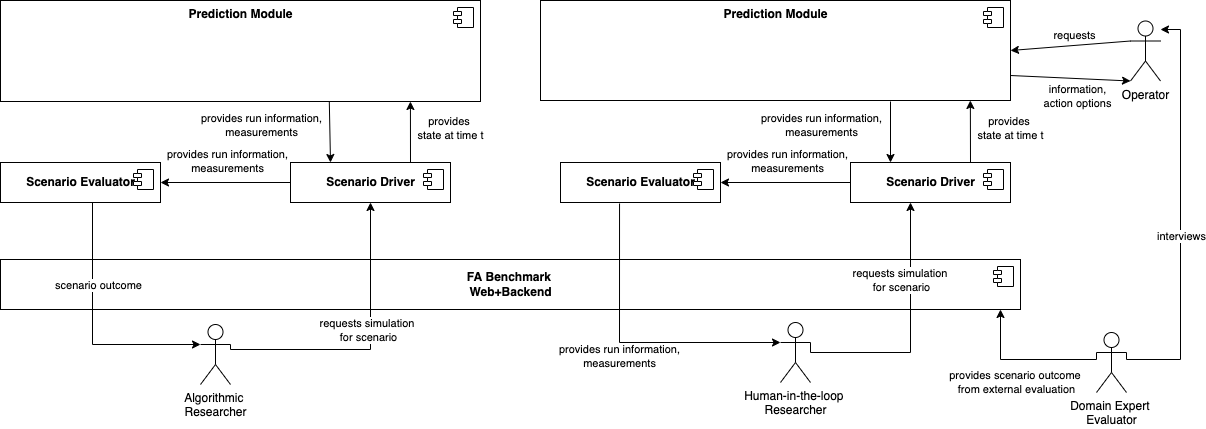

The diagram above was exported from draw.io. Its source (the exported page's mxGraphModel, read from the mxfile embedded in the PNG):
<mxGraphModel dx="3341" dy="1464" grid="1" gridSize="10" guides="1" tooltips="1" connect="1" arrows="1" fold="1" page="1" pageScale="1" pageWidth="827" pageHeight="1169" math="0" shadow="0">
  <root>
    <mxCell id="0" />
    <mxCell id="1" parent="0" />
    <mxCell id="2" value="&lt;b&gt;FA Benchmark&amp;nbsp;&lt;br&gt;Web+Backend&lt;/b&gt;" style="html=1;dropTarget=0;" parent="1" vertex="1">
      <mxGeometry x="-80" y="410" width="1020" height="50" as="geometry" />
    </mxCell>
    <mxCell id="3" value="" style="shape=module;jettyWidth=8;jettyHeight=4;" parent="2" vertex="1">
      <mxGeometry x="1" width="20" height="20" relative="1" as="geometry">
        <mxPoint x="-27" y="7" as="offset" />
      </mxGeometry>
    </mxCell>
    <mxCell id="4" value="&lt;b&gt;Prediction Module&lt;/b&gt;" style="html=1;dropTarget=0;verticalAlign=top;" parent="1" vertex="1">
      <mxGeometry x="-80" y="151" width="480" height="101" as="geometry" />
    </mxCell>
    <mxCell id="5" value="" style="shape=module;jettyWidth=8;jettyHeight=4;" parent="4" vertex="1">
      <mxGeometry x="1" width="20" height="20" relative="1" as="geometry">
        <mxPoint x="-27" y="7" as="offset" />
      </mxGeometry>
    </mxCell>
    <mxCell id="6" value="&lt;b&gt;Prediction Module&lt;/b&gt;" style="html=1;dropTarget=0;verticalAlign=top;" parent="1" vertex="1">
      <mxGeometry x="460" y="151" width="470" height="100" as="geometry" />
    </mxCell>
    <mxCell id="7" value="" style="shape=module;jettyWidth=8;jettyHeight=4;" parent="6" vertex="1">
      <mxGeometry x="1" width="20" height="20" relative="1" as="geometry">
        <mxPoint x="-27" y="7" as="offset" />
      </mxGeometry>
    </mxCell>
    <mxCell id="19" value="Algorithmic &lt;br&gt;Researcher" style="shape=umlActor;verticalLabelPosition=bottom;verticalAlign=top;html=1;outlineConnect=0;" parent="1" vertex="1">
      <mxGeometry x="120" y="475" width="30" height="60" as="geometry" />
    </mxCell>
    <mxCell id="20" value="" style="endArrow=none;startArrow=classic;html=1;rounded=0;edgeStyle=orthogonalEdgeStyle;startFill=1;endFill=0;exitX=0.5;exitY=1;exitDx=0;exitDy=0;entryX=1;entryY=0.3333333333333333;entryDx=0;entryDy=0;entryPerimeter=0;" parent="1" source="1tqvTc3xThx0zFSdoMBg-88" target="19" edge="1">
      <mxGeometry width="50" height="50" relative="1" as="geometry">
        <mxPoint x="345" y="370" as="sourcePoint" />
        <mxPoint x="150" y="481" as="targetPoint" />
        <Array as="points">
          <mxPoint x="290" y="500" />
          <mxPoint x="150" y="500" />
        </Array>
      </mxGeometry>
    </mxCell>
    <mxCell id="V_yBQgUxpFiOtUck23K0-67" value="requests simulation&amp;nbsp;&lt;br&gt;for scenario" style="edgeLabel;html=1;align=center;verticalAlign=middle;resizable=0;points=[];" vertex="1" connectable="0" parent="20">
      <mxGeometry x="-0.1331" y="-3" relative="1" as="geometry">
        <mxPoint as="offset" />
      </mxGeometry>
    </mxCell>
    <mxCell id="24" value="Human-in-the-loop &lt;br&gt;Researcher" style="shape=umlActor;verticalLabelPosition=bottom;verticalAlign=top;html=1;outlineConnect=0;" parent="1" vertex="1">
      <mxGeometry x="700" y="473" width="30" height="60" as="geometry" />
    </mxCell>
    <mxCell id="25" value="Operator" style="shape=umlActor;verticalLabelPosition=bottom;verticalAlign=top;html=1;outlineConnect=0;" parent="1" vertex="1">
      <mxGeometry x="1050" y="171.5" width="30" height="60" as="geometry" />
    </mxCell>
    <mxCell id="26" value="Domain Expert &lt;br&gt;Evaluator" style="shape=umlActor;verticalLabelPosition=bottom;verticalAlign=top;html=1;outlineConnect=0;" parent="1" vertex="1">
      <mxGeometry x="1016" y="483" width="30" height="60" as="geometry" />
    </mxCell>
    <mxCell id="27" value="" style="endArrow=classic;html=1;rounded=0;entryX=1;entryY=0.5;entryDx=0;entryDy=0;exitX=0;exitY=0.3333333333333333;exitDx=0;exitDy=0;exitPerimeter=0;" parent="1" source="25" target="6" edge="1">
      <mxGeometry width="50" height="50" relative="1" as="geometry">
        <mxPoint x="1442" y="323" as="sourcePoint" />
        <mxPoint x="1299" y="413.8241758241759" as="targetPoint" />
      </mxGeometry>
    </mxCell>
    <mxCell id="28" value="requests" style="edgeLabel;html=1;align=center;verticalAlign=middle;resizable=0;points=[];" parent="27" vertex="1" connectable="0">
      <mxGeometry x="-0.1242" y="-1" relative="1" as="geometry">
        <mxPoint x="-4" y="-9" as="offset" />
      </mxGeometry>
    </mxCell>
    <mxCell id="34" value="" style="endArrow=classic;startArrow=none;html=1;rounded=0;edgeStyle=orthogonalEdgeStyle;startFill=0;endFill=1;entryX=0;entryY=0.3333333333333333;entryDx=0;entryDy=0;entryPerimeter=0;exitX=0.45;exitY=0.975;exitDx=0;exitDy=0;exitPerimeter=0;" parent="1" source="54" target="19" edge="1">
      <mxGeometry width="50" height="50" relative="1" as="geometry">
        <mxPoint x="320" y="380" as="sourcePoint" />
        <mxPoint x="347.5" y="491" as="targetPoint" />
        <Array as="points">
          <mxPoint x="12" y="495" />
        </Array>
      </mxGeometry>
    </mxCell>
    <mxCell id="35" value="scenario outcome" style="edgeLabel;html=1;align=center;verticalAlign=middle;resizable=0;points=[];" parent="34" vertex="1" connectable="0">
      <mxGeometry x="0.3312" y="3" relative="1" as="geometry">
        <mxPoint x="-12" y="-57" as="offset" />
      </mxGeometry>
    </mxCell>
    <mxCell id="36" value="" style="endArrow=none;startArrow=classic;html=1;rounded=0;edgeStyle=orthogonalEdgeStyle;startFill=1;endFill=0;entryX=1;entryY=0.3333333333333333;entryDx=0;entryDy=0;entryPerimeter=0;" parent="1" source="V_yBQgUxpFiOtUck23K0-80" target="24" edge="1">
      <mxGeometry width="50" height="50" relative="1" as="geometry">
        <mxPoint x="600" y="300" as="sourcePoint" />
        <mxPoint x="660" y="481" as="targetPoint" />
        <Array as="points">
          <mxPoint x="830" y="503" />
          <mxPoint x="730" y="503" />
        </Array>
      </mxGeometry>
    </mxCell>
    <mxCell id="37" value="requests simulation&amp;nbsp;&lt;br&gt;for scenario" style="edgeLabel;html=1;align=center;verticalAlign=middle;resizable=0;points=[];" parent="36" vertex="1" connectable="0">
      <mxGeometry x="-0.4857" y="2" relative="1" as="geometry">
        <mxPoint x="-12" y="10" as="offset" />
      </mxGeometry>
    </mxCell>
    <mxCell id="38" value="" style="endArrow=classic;startArrow=none;html=1;rounded=0;edgeStyle=orthogonalEdgeStyle;startFill=0;endFill=1;entryX=0;entryY=0.3333333333333333;entryDx=0;entryDy=0;entryPerimeter=0;exitX=0.369;exitY=1.025;exitDx=0;exitDy=0;exitPerimeter=0;" parent="1" source="V_yBQgUxpFiOtUck23K0-76" target="24" edge="1">
      <mxGeometry width="50" height="50" relative="1" as="geometry">
        <mxPoint x="780" y="300" as="sourcePoint" />
        <mxPoint x="770" y="610" as="targetPoint" />
        <Array as="points">
          <mxPoint x="539" y="493" />
        </Array>
      </mxGeometry>
    </mxCell>
    <mxCell id="39" value="provides run information,&lt;br&gt;measurements" style="edgeLabel;html=1;align=center;verticalAlign=middle;resizable=0;points=[];" parent="38" vertex="1" connectable="0">
      <mxGeometry x="-0.5789" y="-1" relative="1" as="geometry">
        <mxPoint y="90" as="offset" />
      </mxGeometry>
    </mxCell>
    <mxCell id="42" value="" style="endArrow=classic;html=1;rounded=0;exitX=1;exitY=0.75;exitDx=0;exitDy=0;entryX=0;entryY=1;entryDx=0;entryDy=0;entryPerimeter=0;" parent="1" source="6" edge="1" target="25">
      <mxGeometry width="50" height="50" relative="1" as="geometry">
        <mxPoint x="1445" y="571" as="sourcePoint" />
        <mxPoint x="1583" y="345" as="targetPoint" />
      </mxGeometry>
    </mxCell>
    <mxCell id="43" value="information,&lt;br&gt;action options" style="edgeLabel;html=1;align=center;verticalAlign=middle;resizable=0;points=[];" parent="42" vertex="1" connectable="0">
      <mxGeometry x="-0.1242" y="-1" relative="1" as="geometry">
        <mxPoint x="14" y="17" as="offset" />
      </mxGeometry>
    </mxCell>
    <mxCell id="54" value="&lt;b&gt;Scenario Evaluator&lt;/b&gt;" style="html=1;dropTarget=0;verticalAlign=middle;" parent="1" vertex="1">
      <mxGeometry x="-80" y="313" width="160" height="40" as="geometry" />
    </mxCell>
    <mxCell id="55" value="" style="shape=module;jettyWidth=8;jettyHeight=4;verticalAlign=middle;" parent="54" vertex="1">
      <mxGeometry x="1" width="20" height="20" relative="1" as="geometry">
        <mxPoint x="-27" y="7" as="offset" />
      </mxGeometry>
    </mxCell>
    <mxCell id="64" value="" style="endArrow=classic;html=1;rounded=0;entryX=1;entryY=0.5;entryDx=0;entryDy=0;exitX=0;exitY=0.5;exitDx=0;exitDy=0;" parent="1" target="54" edge="1" source="1tqvTc3xThx0zFSdoMBg-88">
      <mxGeometry width="50" height="50" relative="1" as="geometry">
        <mxPoint x="200" y="333" as="sourcePoint" />
        <mxPoint x="368" y="403" as="targetPoint" />
      </mxGeometry>
    </mxCell>
    <mxCell id="65" value="provides run information,&lt;br&gt;measurements" style="edgeLabel;html=1;align=center;verticalAlign=middle;resizable=0;points=[];" parent="64" vertex="1" connectable="0">
      <mxGeometry x="-0.1242" y="-1" relative="1" as="geometry">
        <mxPoint x="-7" y="-21" as="offset" />
      </mxGeometry>
    </mxCell>
    <mxCell id="66" value="" style="endArrow=none;startArrow=classic;html=1;rounded=0;edgeStyle=orthogonalEdgeStyle;endFill=0;startFill=1;entryX=1;entryY=0.3333333333333333;entryDx=0;entryDy=0;entryPerimeter=0;" parent="1" source="25" target="26" edge="1">
      <mxGeometry width="50" height="50" relative="1" as="geometry">
        <mxPoint x="1073.5" y="300" as="sourcePoint" />
        <mxPoint x="790" y="485" as="targetPoint" />
        <Array as="points">
          <mxPoint x="1100" y="180" />
          <mxPoint x="1100" y="510" />
        </Array>
      </mxGeometry>
    </mxCell>
    <mxCell id="67" value="interviews" style="edgeLabel;html=1;align=center;verticalAlign=middle;resizable=0;points=[];" parent="66" vertex="1" connectable="0">
      <mxGeometry x="0.0507" y="3" relative="1" as="geometry">
        <mxPoint x="-3" y="10" as="offset" />
      </mxGeometry>
    </mxCell>
    <mxCell id="qxSakqVLwsxEFfneWHDP-69" value="" style="endArrow=none;startArrow=classic;html=1;rounded=0;edgeStyle=orthogonalEdgeStyle;startFill=1;endFill=0;entryX=0;entryY=0.3333333333333333;entryDx=0;entryDy=0;entryPerimeter=0;" parent="1" target="26" edge="1">
      <mxGeometry width="50" height="50" relative="1" as="geometry">
        <mxPoint x="920" y="460" as="sourcePoint" />
        <mxPoint x="465" y="502" as="targetPoint" />
        <Array as="points">
          <mxPoint x="920" y="510" />
        </Array>
      </mxGeometry>
    </mxCell>
    <mxCell id="qxSakqVLwsxEFfneWHDP-70" value="provides scenario outcome &lt;br&gt;from external evaluation" style="edgeLabel;html=1;align=center;verticalAlign=middle;resizable=0;points=[];" parent="qxSakqVLwsxEFfneWHDP-69" vertex="1" connectable="0">
      <mxGeometry x="-0.6272" y="-1" relative="1" as="geometry">
        <mxPoint x="16" y="43" as="offset" />
      </mxGeometry>
    </mxCell>
    <mxCell id="1tqvTc3xThx0zFSdoMBg-88" value="&lt;b&gt;Scenario Driver&lt;br&gt;&lt;/b&gt;" style="html=1;dropTarget=0;verticalAlign=middle;" parent="1" vertex="1">
      <mxGeometry x="210" y="313" width="160" height="40" as="geometry" />
    </mxCell>
    <mxCell id="1tqvTc3xThx0zFSdoMBg-89" value="" style="shape=module;jettyWidth=8;jettyHeight=4;verticalAlign=middle;" parent="1tqvTc3xThx0zFSdoMBg-88" vertex="1">
      <mxGeometry x="1" width="20" height="20" relative="1" as="geometry">
        <mxPoint x="-27" y="7" as="offset" />
      </mxGeometry>
    </mxCell>
    <mxCell id="1tqvTc3xThx0zFSdoMBg-98" value="" style="endArrow=none;startArrow=classic;html=1;rounded=0;edgeStyle=orthogonalEdgeStyle;startFill=1;endFill=0;exitX=0.317;exitY=1;exitDx=0;exitDy=0;exitPerimeter=0;" parent="1" target="1tqvTc3xThx0zFSdoMBg-93" edge="1">
      <mxGeometry width="50" height="50" relative="1" as="geometry">
        <mxPoint x="1042.9390000000003" y="300" as="sourcePoint" />
        <mxPoint x="700" y="281" as="targetPoint" />
        <Array as="points">
          <mxPoint x="1043" y="330" />
          <mxPoint x="660" y="330" />
        </Array>
      </mxGeometry>
    </mxCell>
    <mxCell id="1tqvTc3xThx0zFSdoMBg-100" value="provide state at time t" style="edgeLabel;html=1;align=center;verticalAlign=middle;resizable=0;points=[];" parent="1tqvTc3xThx0zFSdoMBg-98" vertex="1" connectable="0">
      <mxGeometry x="0.1818" y="1" relative="1" as="geometry">
        <mxPoint x="69" y="9" as="offset" />
      </mxGeometry>
    </mxCell>
    <mxCell id="V_yBQgUxpFiOtUck23K0-68" value="" style="endArrow=classic;html=1;rounded=0;exitX=0.75;exitY=0;exitDx=0;exitDy=0;entryX=0.854;entryY=1;entryDx=0;entryDy=0;entryPerimeter=0;" edge="1" parent="1" source="1tqvTc3xThx0zFSdoMBg-88" target="4">
      <mxGeometry width="50" height="50" relative="1" as="geometry">
        <mxPoint x="210" y="343" as="sourcePoint" />
        <mxPoint x="287" y="281" as="targetPoint" />
      </mxGeometry>
    </mxCell>
    <mxCell id="V_yBQgUxpFiOtUck23K0-69" value="provides &lt;br&gt;state at time t" style="edgeLabel;html=1;align=center;verticalAlign=middle;resizable=0;points=[];" vertex="1" connectable="0" parent="V_yBQgUxpFiOtUck23K0-68">
      <mxGeometry x="-0.1242" y="-1" relative="1" as="geometry">
        <mxPoint x="39" y="-7" as="offset" />
      </mxGeometry>
    </mxCell>
    <mxCell id="V_yBQgUxpFiOtUck23K0-73" value="" style="endArrow=classic;html=1;rounded=0;entryX=0.25;entryY=0;entryDx=0;entryDy=0;exitX=0.685;exitY=1;exitDx=0;exitDy=0;exitPerimeter=0;" edge="1" parent="1" source="4" target="1tqvTc3xThx0zFSdoMBg-88">
      <mxGeometry width="50" height="50" relative="1" as="geometry">
        <mxPoint x="250" y="281" as="sourcePoint" />
        <mxPoint x="110" y="343" as="targetPoint" />
      </mxGeometry>
    </mxCell>
    <mxCell id="V_yBQgUxpFiOtUck23K0-74" value="provides run information,&lt;br&gt;measurements" style="edgeLabel;html=1;align=center;verticalAlign=middle;resizable=0;points=[];" vertex="1" connectable="0" parent="V_yBQgUxpFiOtUck23K0-73">
      <mxGeometry x="-0.1242" y="-1" relative="1" as="geometry">
        <mxPoint x="-68" y="-4" as="offset" />
      </mxGeometry>
    </mxCell>
    <mxCell id="V_yBQgUxpFiOtUck23K0-76" value="&lt;b&gt;Scenario Evaluator&lt;/b&gt;" style="html=1;dropTarget=0;verticalAlign=middle;" vertex="1" parent="1">
      <mxGeometry x="480" y="313" width="160" height="40" as="geometry" />
    </mxCell>
    <mxCell id="V_yBQgUxpFiOtUck23K0-77" value="" style="shape=module;jettyWidth=8;jettyHeight=4;verticalAlign=middle;" vertex="1" parent="V_yBQgUxpFiOtUck23K0-76">
      <mxGeometry x="1" width="20" height="20" relative="1" as="geometry">
        <mxPoint x="-27" y="7" as="offset" />
      </mxGeometry>
    </mxCell>
    <mxCell id="V_yBQgUxpFiOtUck23K0-78" value="" style="endArrow=classic;html=1;rounded=0;entryX=1;entryY=0.5;entryDx=0;entryDy=0;exitX=0;exitY=0.5;exitDx=0;exitDy=0;" edge="1" parent="1" source="V_yBQgUxpFiOtUck23K0-80" target="V_yBQgUxpFiOtUck23K0-76">
      <mxGeometry width="50" height="50" relative="1" as="geometry">
        <mxPoint x="760" y="333" as="sourcePoint" />
        <mxPoint x="928" y="403" as="targetPoint" />
      </mxGeometry>
    </mxCell>
    <mxCell id="V_yBQgUxpFiOtUck23K0-79" value="provides run information,&lt;br&gt;measurements" style="edgeLabel;html=1;align=center;verticalAlign=middle;resizable=0;points=[];" vertex="1" connectable="0" parent="V_yBQgUxpFiOtUck23K0-78">
      <mxGeometry x="-0.1242" y="-1" relative="1" as="geometry">
        <mxPoint x="-7" y="-21" as="offset" />
      </mxGeometry>
    </mxCell>
    <mxCell id="V_yBQgUxpFiOtUck23K0-80" value="&lt;b&gt;Scenario Driver&lt;br&gt;&lt;/b&gt;" style="html=1;dropTarget=0;verticalAlign=middle;" vertex="1" parent="1">
      <mxGeometry x="770" y="313" width="160" height="40" as="geometry" />
    </mxCell>
    <mxCell id="V_yBQgUxpFiOtUck23K0-81" value="" style="shape=module;jettyWidth=8;jettyHeight=4;verticalAlign=middle;" vertex="1" parent="V_yBQgUxpFiOtUck23K0-80">
      <mxGeometry x="1" width="20" height="20" relative="1" as="geometry">
        <mxPoint x="-27" y="7" as="offset" />
      </mxGeometry>
    </mxCell>
    <mxCell id="V_yBQgUxpFiOtUck23K0-82" value="" style="endArrow=classic;html=1;rounded=0;exitX=0.75;exitY=0;exitDx=0;exitDy=0;entryX=0.621;entryY=0.99;entryDx=0;entryDy=0;entryPerimeter=0;" edge="1" parent="1" source="V_yBQgUxpFiOtUck23K0-80">
      <mxGeometry width="50" height="50" relative="1" as="geometry">
        <mxPoint x="770" y="343" as="sourcePoint" />
        <mxPoint x="889.8600000000001" y="250.99" as="targetPoint" />
      </mxGeometry>
    </mxCell>
    <mxCell id="V_yBQgUxpFiOtUck23K0-83" value="provides &lt;br&gt;state at time t" style="edgeLabel;html=1;align=center;verticalAlign=middle;resizable=0;points=[];" vertex="1" connectable="0" parent="V_yBQgUxpFiOtUck23K0-82">
      <mxGeometry x="-0.1242" y="-1" relative="1" as="geometry">
        <mxPoint x="39" y="-7" as="offset" />
      </mxGeometry>
    </mxCell>
    <mxCell id="V_yBQgUxpFiOtUck23K0-84" value="" style="endArrow=classic;html=1;rounded=0;entryX=0.25;entryY=0;entryDx=0;entryDy=0;exitX=0.5;exitY=1;exitDx=0;exitDy=0;" edge="1" parent="1" target="V_yBQgUxpFiOtUck23K0-80">
      <mxGeometry width="50" height="50" relative="1" as="geometry">
        <mxPoint x="810" y="252" as="sourcePoint" />
        <mxPoint x="670" y="343" as="targetPoint" />
      </mxGeometry>
    </mxCell>
    <mxCell id="V_yBQgUxpFiOtUck23K0-85" value="provides run information,&lt;br&gt;measurements" style="edgeLabel;html=1;align=center;verticalAlign=middle;resizable=0;points=[];" vertex="1" connectable="0" parent="V_yBQgUxpFiOtUck23K0-84">
      <mxGeometry x="-0.1242" y="-1" relative="1" as="geometry">
        <mxPoint x="-69" y="-4" as="offset" />
      </mxGeometry>
    </mxCell>
  </root>
</mxGraphModel>